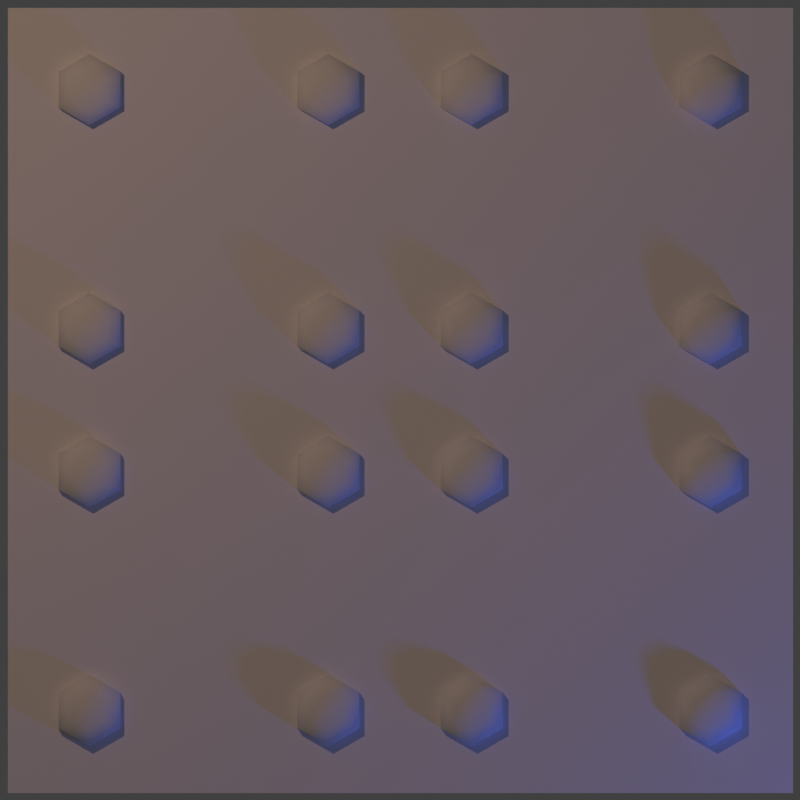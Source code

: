 # Source: metal-slab-01.blend  (saved by Blender 2.73.0; exported with 4.5.12 LTS)
import bpy
from mathutils import Matrix  # noqa: F401  (used for matrix-valued properties, if any)

bpy.ops.wm.read_factory_settings(use_empty=True)
scene = bpy.context.scene
scene.name = 'Scene'

# ---- collections
col_collection_1 = bpy.data.collections.new('Collection 1'); scene.collection.children.link(col_collection_1)

# ---- materials (node trees are filled in below, after node groups)
mat_default = bpy.data.materials.new('Default')
mat_default.alpha_threshold = 0.0
mat_default.use_transparent_shadow = False
mat_default.roughness = 0.5
mat_default.specular_intensity = 1.0
mat_default.line_color = (0.0, 0.0, 0.0, 1.0)
mat_yellowblackstripes = bpy.data.materials.new('YellowBlackStripes')
mat_yellowblackstripes.alpha_threshold = 0.0
mat_yellowblackstripes.use_transparent_shadow = False
mat_yellowblackstripes.roughness = 0.5

# ---- material node trees

# ---- world
world_world = bpy.data.worlds.new('World'); scene.world = world_world
world_world.color = (0.05088, 0.05088, 0.05088)
world_world.use_sun_shadow = False
world_world.sun_shadow_jitter_overblur = 0.0
world_world.cycles.sampling_method = 'MANUAL'
world_world.cycles.sample_map_resolution = 256

# ---- cameras
cam_camera = bpy.data.cameras.new('Camera')
cam_camera.type = 'ORTHO'
cam_camera.clip_end = 100.0
cam_camera.lens = 70.0
cam_camera.sensor_width = 32.0
cam_camera.sensor_height = 18.0
cam_camera.ortho_scale = 1.675
cam_camera.dof.focus_distance = 0.0
cam_camera.dof.aperture_fstop = 128.0

# ---- lights
light_lamp_001 = bpy.data.lights.new('Lamp.001', 'POINT')
light_lamp_001.color = (0.05581, 0.1399, 1.0)
light_lamp_001.transmission_factor = 0.0
light_lamp_001.cutoff_distance = 30.0
light_lamp_001.energy = 70.0
light_lamp_001.shadow_buffer_clip_start = 1.001
light_lamp_001.shadow_soft_size = 0.1
light_lamp_001.shadow_maximum_resolution = 0.006
light_lamp_001.use_absolute_resolution = True
light_lamp_001.cycles.use_multiple_importance_sampling = False
light_lamp = bpy.data.lights.new('Lamp', 'POINT')
light_lamp.color = (0.8389, 0.5141, 0.3541)
light_lamp.transmission_factor = 0.0
light_lamp.cutoff_distance = 30.0
light_lamp.energy = 150.0
light_lamp.shadow_buffer_clip_start = 1.001
light_lamp.shadow_soft_size = 0.1
light_lamp.shadow_maximum_resolution = 0.006
light_lamp.use_absolute_resolution = True
light_lamp.cycles.use_multiple_importance_sampling = False

# ---- meshes
me_cylinder = bpy.data.meshes.new('Cylinder')
me_cylinder.from_pydata([(0.0, 0.075, -0.0125), (0.0, 0.075, 0.0125), (0.06495, 0.0375, -0.0125), (0.06495, 0.0375, 0.0125), (0.06495, -0.0375, -0.0125), (0.06495, -0.0375, 0.0125), (-6.557e-09, -0.075, -0.0125), (-6.557e-09, -0.075, 0.0125), (-0.06495, -0.0375, -0.0125), (-0.06495, -0.0375, 0.0125), (-0.06495, 0.0375, -0.0125), (-0.06495, 0.0375, 0.0125), (-7.017e-10, 0.03964, 0.03214), (0.03433, 0.01982, 0.03214), (0.03433, -0.01982, 0.03214), (-4.167e-09, -0.03964, 0.03214), (-0.03433, -0.01982, 0.03214), (-0.03433, 0.01982, 0.03214)], [], [(0, 1, 3, 2), (2, 3, 5, 4), (4, 5, 7, 6), (6, 7, 9, 8), (1, 11, 17, 12), (10, 11, 1, 0), (8, 9, 11, 10), (13, 12, 17, 16, 15, 14), (11, 9, 16, 17), (9, 7, 15, 16), (7, 5, 14, 15), (5, 3, 13, 14), (3, 1, 12, 13)])
me_cylinder.polygons.foreach_set('use_smooth', [True] * 13)
me_cylinder.materials.append(mat_default)
me_cylinder.use_remesh_preserve_volume = False
me_cylinder.use_remesh_preserve_attributes = False
me_cylinder.use_mirror_vertex_groups = False
me_cylinder.update()
me_plane = bpy.data.meshes.new('Plane')
me_plane.from_pydata([(-0.411, 0.411, 0.1117), (-0.411, -0.411, 0.1117), (0.411, -0.411, 0.1117), (0.411, 0.411, 0.1117), (-0.411, 0.411, 0.3117), (-0.411, -0.411, 0.3117), (0.411, -0.411, 0.3117), (0.411, 0.411, 0.3117), (-0.137, -0.411, 0.1117), (0.137, -0.411, 0.1117), (0.137, 0.411, 0.1117), (-0.137, 0.411, 0.1117), (-0.137, -0.411, 0.3117), (0.137, -0.411, 0.3117), (0.137, 0.411, 0.3117), (-0.137, 0.411, 0.3117), (-0.411, 0.137, 0.1117), (-0.411, -0.137, 0.1117), (0.411, -0.137, 0.1117), (0.411, 0.137, 0.1117), (-0.411, 0.137, 0.3117), (-0.411, -0.137, 0.3117), (0.411, -0.137, 0.3117), (0.411, 0.137, 0.3117), (-0.137, -0.137, 0.3117), (-0.137, 0.137, 0.3117), (0.137, -0.137, 0.3117), (0.137, 0.137, 0.3117)], [], [(11, 0, 4, 15), (27, 23, 7, 14), (19, 3, 7, 23), (9, 2, 6, 13), (17, 1, 5, 21), (1, 8, 12, 5), (8, 9, 13, 12), (20, 25, 15, 4), (25, 27, 14, 15), (3, 10, 14, 7), (10, 11, 15, 14), (12, 13, 26, 24), (24, 26, 27, 25), (5, 12, 24, 21), (21, 24, 25, 20), (0, 16, 20, 4), (16, 17, 21, 20), (2, 18, 22, 6), (18, 19, 23, 22), (13, 6, 22, 26), (26, 22, 23, 27)])
me_plane.materials.append(mat_default)
me_plane.materials.append(mat_yellowblackstripes)
me_plane.use_remesh_preserve_volume = False
me_plane.use_remesh_preserve_attributes = False
me_plane.use_mirror_vertex_groups = False
me_plane.update()

# ---- objects
ob_cylinder = bpy.data.objects.new('Cylinder', me_cylinder)
ob_plane = bpy.data.objects.new('Plane', me_plane)
ob_lamp_001 = bpy.data.objects.new('Lamp.001', light_lamp_001)
ob_cameratarget = bpy.data.objects.new('CameraTarget', None)
ob_camera = bpy.data.objects.new('Camera', cam_camera)
ob_lamp = bpy.data.objects.new('Lamp', light_lamp)

# ---- transforms, parenting, visibility, modifiers, constraints
ob_cylinder.location = (-0.65, 0.65, 0.3203)
ob_cylinder.lineart.crease_threshold = 0.0
_m = ob_cylinder.modifiers.new('Array', 'ARRAY')
_m.use_constant_offset = True
_m.constant_offset_displace = (0.5, 0.0, 0.0)
_m.use_relative_offset = False
_m = ob_cylinder.modifiers.new('Array.001', 'ARRAY')
_m.use_constant_offset = True
_m.constant_offset_displace = (0.0, -0.5, 0.0)
_m.use_relative_offset = False
_m = ob_cylinder.modifiers.new('Array.002', 'ARRAY')
_m.use_constant_offset = True
_m.constant_offset_displace = (0.8, 0.0, 0.0)
_m.use_relative_offset = False
_m = ob_cylinder.modifiers.new('Array.003', 'ARRAY')
_m.use_constant_offset = True
_m.constant_offset_displace = (0.0, -0.8, 0.0)
_m.use_relative_offset = False
ob_plane.location = (-0.41, 0.41, 0.0)
ob_plane.lineart.crease_threshold = 0.0
_m = ob_plane.modifiers.new('Bevel', 'BEVEL')
_m.segments = 3
_m.limit_method = 'WEIGHT'
_m.offset_type = 'DEPTH'
_m.spread = 0.0
_m = ob_plane.modifiers.new('Array', 'ARRAY')
_m.constant_offset_displace = (0.0, 0.0, 0.0)
_m = ob_plane.modifiers.new('Array.001', 'ARRAY')
_m.constant_offset_displace = (0.0, 0.0, 0.0)
_m.relative_offset_displace = (0.0, -1.0, 0.0)
ob_lamp_001.location = (2.076, -1.995, 0.9039)
ob_lamp_001.rotation_euler = (0.6503, 0.05522, 1.866)
ob_lamp_001.lock_rotations_4d = False
ob_lamp_001.empty_display_type = 'ARROWS'
ob_lamp_001.color = (0.0, 0.0, 0.0, 0.0)
ob_lamp_001.lineart.crease_threshold = 0.0
ob_cameratarget.location = (0.0, 0.0, 0.0)
ob_cameratarget.empty_image_offset = (0.0, 0.0)
ob_cameratarget.lineart.crease_threshold = 0.0
ob_camera.location = (0.0, 0.0, 4.0)
ob_camera.lock_rotations_4d = False
ob_camera.empty_display_type = 'ARROWS'
ob_camera.color = (0.0, 0.0, 0.0, 0.0)
ob_camera.display_type = 'WIRE'
ob_camera.lineart.crease_threshold = 0.0
_c = ob_camera.constraints.new('TRACK_TO'); _c.name = 'Track To'
_c.target = ob_cameratarget
ob_lamp.location = (-1.924, 2.005, 3.904)
ob_lamp.rotation_euler = (0.6503, 0.05522, 1.866)
ob_lamp.lock_rotations_4d = False
ob_lamp.empty_display_type = 'ARROWS'
ob_lamp.color = (0.0, 0.0, 0.0, 0.0)
ob_lamp.lineart.crease_threshold = 0.0

# ---- collection membership
col_collection_1.objects.link(ob_cylinder)
col_collection_1.objects.link(ob_plane)
col_collection_1.objects.link(ob_lamp_001)
col_collection_1.objects.link(ob_cameratarget)
col_collection_1.objects.link(ob_camera)
col_collection_1.objects.link(ob_lamp)

# ---- scene / render settings (as saved in the file)
scene.camera = ob_camera
scene.frame_start = 1; scene.frame_end = 50; scene.frame_set(1)
scene.render.engine = 'BLENDER_EEVEE_NEXT'
scene.render.image_settings.compression = 90
scene.render.resolution_x = 64
scene.render.resolution_y = 64
scene.render.use_freestyle = True
scene.cycles.use_denoising = False
scene.cycles.samples = 10
scene.cycles.sampling_pattern = 'TABULATED_SOBOL'
scene.cycles.light_sampling_threshold = 0.0
scene.cycles.use_adaptive_sampling = False
scene.cycles.use_light_tree = False
scene.cycles.blur_glossy = 0.0
scene.cycles.pixel_filter_type = 'GAUSSIAN'
scene.cycles.sample_clamp_indirect = 0.0
scene.view_settings.view_transform = 'Standard'
bpy.context.view_layer.update()
